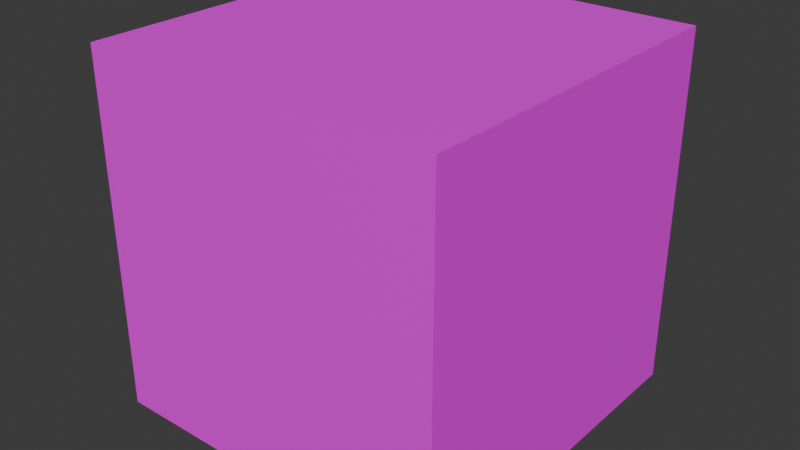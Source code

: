 # Source: 2_block_3.blend  (saved by Blender 4.4.32; exported with 4.5.12 LTS)
import bpy
from mathutils import Matrix  # noqa: F401  (used for matrix-valued properties, if any)

bpy.ops.wm.read_factory_settings(use_empty=True)
scene = bpy.context.scene
scene.name = 'Scene'

# ---- collections
col_collection = bpy.data.collections.new('Collection'); scene.collection.children.link(col_collection)

# ---- images (referenced by path relative to the original .blend; pixels are not part of the script)
import os
ASSET_DIR = os.environ.get("B2B_ASSET_DIR", "")  # directory of the original .blend (textures are referenced by path, not embedded)
HERE = os.path.dirname(os.path.abspath(__file__))  # packed textures are extracted next to this script under _unpacked/

def load_image(name, relpath, width, height, colorspace="sRGB"):
    """Load a texture the original file referenced (path relative to the .blend, or extracted next to this script)."""
    p = next((c for c in (os.path.join(HERE, relpath), os.path.join(ASSET_DIR, relpath)) if relpath and os.path.exists(c)), "")
    if p:
        img = bpy.data.images.load(p, check_existing=True)
        img.name = name
    else:  # same state as the original file: an image datablock whose file is absent (Cycles renders it pink)
        img = bpy.data.images.new(name, width, height)
        img.source = "FILE"
        img.filepath = "//" + (relpath or name)
    img.colorspace_settings.name = colorspace
    return img
img_block_3_tex_png = load_image('block_3_tex.png', 'block_3_tex.png', 1024, 1024, 'sRGB')

# ---- materials (node trees are filled in below, after node groups)
mat_material = bpy.data.materials.new('Material')
mat_material.alpha_threshold = 0.0
mat_material.roughness = 0.5
mat_material.line_color = (0.0, 0.0, 0.0, 1.0)

# ---- material node trees
mat_material.use_nodes = True; mat_material.node_tree.nodes.clear()
_N = mat_material.node_tree.nodes; _L = mat_material.node_tree.links
n0 = _N.new('ShaderNodeOutputMaterial'); n0.name = 'Material Output'; n0.location = (300, 300)
n1 = _N.new('ShaderNodeBsdfPrincipled'); n1.name = 'Principled BSDF'; n1.location = (10, 300)
n1.inputs[3].default_value = 1.45
n2 = _N.new('ShaderNodeTexImage'); n2.name = 'Image Texture'; n2.location = (-280, 280)
n2.image = img_block_3_tex_png
_L.new(n1.outputs[0], n0.inputs[0])
_L.new(n2.outputs[0], n1.inputs[0])
n0.is_active_output = True

# ---- world
world_world = bpy.data.worlds.new('World'); scene.world = world_world
world_world.use_nodes = True; world_world.node_tree.nodes.clear()
_N = world_world.node_tree.nodes; _L = world_world.node_tree.links
n0 = _N.new('ShaderNodeOutputWorld'); n0.name = 'World Output'; n0.location = (300, 300)
n1 = _N.new('ShaderNodeBackground'); n1.name = 'Background'; n1.location = (10, 300)
n1.inputs[0].default_value = (0.05088, 0.05088, 0.05088, 1.0)
_L.new(n1.outputs[0], n0.inputs[0])
n0.is_active_output = True
world_world.color = (0.05088, 0.05088, 0.05088)
world_world.sun_shadow_jitter_overblur = 0.0

# ---- meshes
me_cube = bpy.data.meshes.new('Cube')
me_cube.from_pydata([(1.0, 1.0, 1.0), (1.0, 1.0, -1.0), (-1.0, 1.0, 1.0), (-1.0, 1.0, -1.0), (-1.0, -1.0, 1.0), (1.0, -1.0, 1.0), (1.0, -1.0, -1.0), (-1.0, -1.0, -1.0)], [], [(0, 2, 4, 5), (7, 4, 2, 3), (3, 1, 6, 7), (1, 0, 5, 6), (3, 2, 0, 1), (6, 5, 4, 7)])
_uv = me_cube.uv_layers.new(name='UVMap')
_uv.uv.foreach_set('vector', [1.0, 1.0, 0.0, 1.0, 0.0, 0.0, 1.0, 0.0, 1.0, 0.0, 1.0, 1.0, 0.0, 1.0, 0.0, 0.0, 0.0, 0.0, 1.0, 0.0, 1.0, 1.0, 0.0, 1.0, 5.96e-08, 1.0, 1.0, 1.0, 1.0, 0.0, 0.0, 2.98e-08, 0.0, 2.98e-08, 0.0, 1.0, 1.0, 1.0, 1.0, 2.98e-08, 0.0, 0.0, 0.0, 1.0, 1.0, 1.0, 1.0, 0.0])
me_cube.materials.append(mat_material)
me_cube.use_mirror_vertex_groups = False
me_cube.update()

# ---- objects
ob_2_block_3_col = bpy.data.objects.new('2_Block_3-col', me_cube)

# ---- transforms, parenting, visibility, modifiers, constraints
ob_2_block_3_col.location = (0.0, 0.0, 1.0)
ob_2_block_3_col.lock_rotations_4d = False
ob_2_block_3_col.empty_display_type = 'ARROWS'
ob_2_block_3_col.lineart.crease_threshold = 0.0

# ---- collection membership
col_collection.objects.link(ob_2_block_3_col)

# ---- scene / render settings (as saved in the file)
scene.frame_start = 1; scene.frame_end = 250; scene.frame_set(1)
scene.render.engine = 'BLENDER_EEVEE_NEXT'
bpy.context.view_layer.update()

# ---- added for rendering (the .blend has no active camera and no usable light): camera, sun
cam_auto = bpy.data.cameras.new('AutoCamera')
cam_auto.lens = 50.0
cam_auto.sensor_width = 36.0
cam_auto.clip_end = 1000.0
ob_auto_camera = bpy.data.objects.new('AutoCamera', cam_auto)
scene.collection.objects.link(ob_auto_camera)
ob_auto_camera.location = (3.20507, -3.84609, 3.56406)
ob_auto_camera.rotation_euler = (1.09748, -7.21219e-08, 0.694738)
scene.camera = ob_auto_camera
light_auto_sun = bpy.data.lights.new('AutoSun', 'SUN')
light_auto_sun.energy = 3.0
light_auto_sun.angle = 0.0523599
ob_auto_sun = bpy.data.objects.new('AutoSun', light_auto_sun)
scene.collection.objects.link(ob_auto_sun)
ob_auto_sun.rotation_euler = (0.872665, 0.174533, 0.523599)
bpy.context.view_layer.update()
